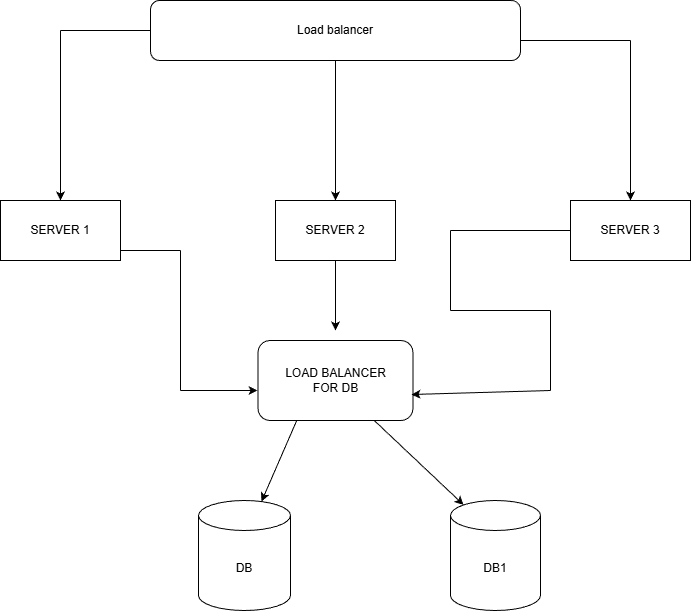

The diagram above was exported from draw.io. Its source (the exported page's mxGraphModel, read from the mxfile embedded in the PNG):
<mxGraphModel dx="1418" dy="786" grid="1" gridSize="10" guides="1" tooltips="1" connect="1" arrows="1" fold="1" page="1" pageScale="1" pageWidth="827" pageHeight="1169" math="0" shadow="0">
  <root>
    <mxCell id="0" />
    <mxCell id="1" parent="0" />
    <mxCell id="CB3tZ4bu824RELJgHoQ9-1" value="Load balancer" style="rounded=1;whiteSpace=wrap;html=1;" vertex="1" parent="1">
      <mxGeometry x="210" y="80" width="370" height="60" as="geometry" />
    </mxCell>
    <mxCell id="CB3tZ4bu824RELJgHoQ9-3" value="" style="endArrow=none;html=1;rounded=0;entryX=0;entryY=0.5;entryDx=0;entryDy=0;" edge="1" parent="1" target="CB3tZ4bu824RELJgHoQ9-1">
      <mxGeometry width="50" height="50" relative="1" as="geometry">
        <mxPoint x="120" y="110" as="sourcePoint" />
        <mxPoint x="190" y="90" as="targetPoint" />
      </mxGeometry>
    </mxCell>
    <mxCell id="CB3tZ4bu824RELJgHoQ9-6" value="" style="endArrow=classic;html=1;rounded=0;" edge="1" parent="1">
      <mxGeometry width="50" height="50" relative="1" as="geometry">
        <mxPoint x="120" y="110" as="sourcePoint" />
        <mxPoint x="120" y="280" as="targetPoint" />
        <Array as="points" />
      </mxGeometry>
    </mxCell>
    <mxCell id="CB3tZ4bu824RELJgHoQ9-7" value="" style="endArrow=none;html=1;rounded=0;" edge="1" parent="1">
      <mxGeometry width="50" height="50" relative="1" as="geometry">
        <mxPoint x="580" y="120" as="sourcePoint" />
        <mxPoint x="690" y="120" as="targetPoint" />
      </mxGeometry>
    </mxCell>
    <mxCell id="CB3tZ4bu824RELJgHoQ9-8" value="" style="endArrow=classic;html=1;rounded=0;" edge="1" parent="1">
      <mxGeometry width="50" height="50" relative="1" as="geometry">
        <mxPoint x="690" y="120" as="sourcePoint" />
        <mxPoint x="690" y="280" as="targetPoint" />
      </mxGeometry>
    </mxCell>
    <mxCell id="CB3tZ4bu824RELJgHoQ9-9" value="" style="endArrow=classic;html=1;rounded=0;exitX=0.5;exitY=1;exitDx=0;exitDy=0;" edge="1" parent="1" source="CB3tZ4bu824RELJgHoQ9-1" target="CB3tZ4bu824RELJgHoQ9-10">
      <mxGeometry width="50" height="50" relative="1" as="geometry">
        <mxPoint x="510" y="430" as="sourcePoint" />
        <mxPoint x="395" y="280" as="targetPoint" />
      </mxGeometry>
    </mxCell>
    <mxCell id="CB3tZ4bu824RELJgHoQ9-10" value="SERVER 2" style="rounded=0;whiteSpace=wrap;html=1;" vertex="1" parent="1">
      <mxGeometry x="335" y="280" width="120" height="60" as="geometry" />
    </mxCell>
    <mxCell id="CB3tZ4bu824RELJgHoQ9-11" value="SERVER 1" style="rounded=0;whiteSpace=wrap;html=1;" vertex="1" parent="1">
      <mxGeometry x="60" y="280" width="120" height="60" as="geometry" />
    </mxCell>
    <mxCell id="CB3tZ4bu824RELJgHoQ9-12" value="SERVER 3" style="rounded=0;whiteSpace=wrap;html=1;" vertex="1" parent="1">
      <mxGeometry x="630" y="280" width="120" height="60" as="geometry" />
    </mxCell>
    <mxCell id="CB3tZ4bu824RELJgHoQ9-14" value="" style="endArrow=classic;html=1;rounded=0;exitX=0.5;exitY=1;exitDx=0;exitDy=0;" edge="1" parent="1" source="CB3tZ4bu824RELJgHoQ9-10">
      <mxGeometry width="50" height="50" relative="1" as="geometry">
        <mxPoint x="510" y="430" as="sourcePoint" />
        <mxPoint x="395" y="410" as="targetPoint" />
      </mxGeometry>
    </mxCell>
    <mxCell id="CB3tZ4bu824RELJgHoQ9-15" value="LOAD BALANCER&lt;div&gt;FOR DB&lt;/div&gt;" style="rounded=1;whiteSpace=wrap;html=1;" vertex="1" parent="1">
      <mxGeometry x="317.5" y="420" width="155" height="80" as="geometry" />
    </mxCell>
    <mxCell id="CB3tZ4bu824RELJgHoQ9-16" value="" style="endArrow=none;html=1;rounded=0;" edge="1" parent="1">
      <mxGeometry width="50" height="50" relative="1" as="geometry">
        <mxPoint x="180" y="330" as="sourcePoint" />
        <mxPoint x="240" y="330" as="targetPoint" />
      </mxGeometry>
    </mxCell>
    <mxCell id="CB3tZ4bu824RELJgHoQ9-17" value="" style="endArrow=none;html=1;rounded=0;" edge="1" parent="1">
      <mxGeometry width="50" height="50" relative="1" as="geometry">
        <mxPoint x="240" y="470" as="sourcePoint" />
        <mxPoint x="240" y="330" as="targetPoint" />
      </mxGeometry>
    </mxCell>
    <mxCell id="CB3tZ4bu824RELJgHoQ9-18" value="" style="endArrow=classic;html=1;rounded=0;entryX=-0.003;entryY=0.625;entryDx=0;entryDy=0;entryPerimeter=0;" edge="1" parent="1" target="CB3tZ4bu824RELJgHoQ9-15">
      <mxGeometry width="50" height="50" relative="1" as="geometry">
        <mxPoint x="240" y="470" as="sourcePoint" />
        <mxPoint x="560" y="380" as="targetPoint" />
      </mxGeometry>
    </mxCell>
    <mxCell id="CB3tZ4bu824RELJgHoQ9-19" value="" style="endArrow=none;html=1;rounded=0;entryX=0;entryY=0.5;entryDx=0;entryDy=0;" edge="1" parent="1" target="CB3tZ4bu824RELJgHoQ9-12">
      <mxGeometry width="50" height="50" relative="1" as="geometry">
        <mxPoint x="510" y="310" as="sourcePoint" />
        <mxPoint x="560" y="380" as="targetPoint" />
      </mxGeometry>
    </mxCell>
    <mxCell id="CB3tZ4bu824RELJgHoQ9-20" value="" style="endArrow=none;html=1;rounded=0;" edge="1" parent="1">
      <mxGeometry width="50" height="50" relative="1" as="geometry">
        <mxPoint x="510" y="390" as="sourcePoint" />
        <mxPoint x="510" y="310" as="targetPoint" />
      </mxGeometry>
    </mxCell>
    <mxCell id="CB3tZ4bu824RELJgHoQ9-21" value="" style="endArrow=none;html=1;rounded=0;" edge="1" parent="1">
      <mxGeometry width="50" height="50" relative="1" as="geometry">
        <mxPoint x="510" y="390" as="sourcePoint" />
        <mxPoint x="610" y="390" as="targetPoint" />
      </mxGeometry>
    </mxCell>
    <mxCell id="CB3tZ4bu824RELJgHoQ9-22" value="" style="endArrow=none;html=1;rounded=0;" edge="1" parent="1">
      <mxGeometry width="50" height="50" relative="1" as="geometry">
        <mxPoint x="610" y="470" as="sourcePoint" />
        <mxPoint x="610" y="390" as="targetPoint" />
      </mxGeometry>
    </mxCell>
    <mxCell id="CB3tZ4bu824RELJgHoQ9-23" value="" style="endArrow=classic;html=1;rounded=0;entryX=0.99;entryY=0.675;entryDx=0;entryDy=0;entryPerimeter=0;" edge="1" parent="1" target="CB3tZ4bu824RELJgHoQ9-15">
      <mxGeometry width="50" height="50" relative="1" as="geometry">
        <mxPoint x="610" y="470" as="sourcePoint" />
        <mxPoint x="560" y="380" as="targetPoint" />
      </mxGeometry>
    </mxCell>
    <mxCell id="CB3tZ4bu824RELJgHoQ9-24" value="DB" style="shape=cylinder3;whiteSpace=wrap;html=1;boundedLbl=1;backgroundOutline=1;size=15;" vertex="1" parent="1">
      <mxGeometry x="258" y="580" width="92" height="110" as="geometry" />
    </mxCell>
    <mxCell id="CB3tZ4bu824RELJgHoQ9-25" value="DB1" style="shape=cylinder3;whiteSpace=wrap;html=1;boundedLbl=1;backgroundOutline=1;size=15;" vertex="1" parent="1">
      <mxGeometry x="510" y="580" width="90" height="110" as="geometry" />
    </mxCell>
    <mxCell id="CB3tZ4bu824RELJgHoQ9-26" value="" style="endArrow=classic;html=1;rounded=0;exitX=0.75;exitY=1;exitDx=0;exitDy=0;entryX=0.145;entryY=0;entryDx=0;entryDy=4.35;entryPerimeter=0;" edge="1" parent="1" source="CB3tZ4bu824RELJgHoQ9-15" target="CB3tZ4bu824RELJgHoQ9-25">
      <mxGeometry width="50" height="50" relative="1" as="geometry">
        <mxPoint x="510" y="430" as="sourcePoint" />
        <mxPoint x="560" y="380" as="targetPoint" />
      </mxGeometry>
    </mxCell>
    <mxCell id="CB3tZ4bu824RELJgHoQ9-27" value="" style="endArrow=classic;html=1;rounded=0;exitX=0.25;exitY=1;exitDx=0;exitDy=0;entryX=0.685;entryY=0.009;entryDx=0;entryDy=0;entryPerimeter=0;" edge="1" parent="1" source="CB3tZ4bu824RELJgHoQ9-15" target="CB3tZ4bu824RELJgHoQ9-24">
      <mxGeometry width="50" height="50" relative="1" as="geometry">
        <mxPoint x="510" y="430" as="sourcePoint" />
        <mxPoint x="560" y="380" as="targetPoint" />
      </mxGeometry>
    </mxCell>
  </root>
</mxGraphModel>